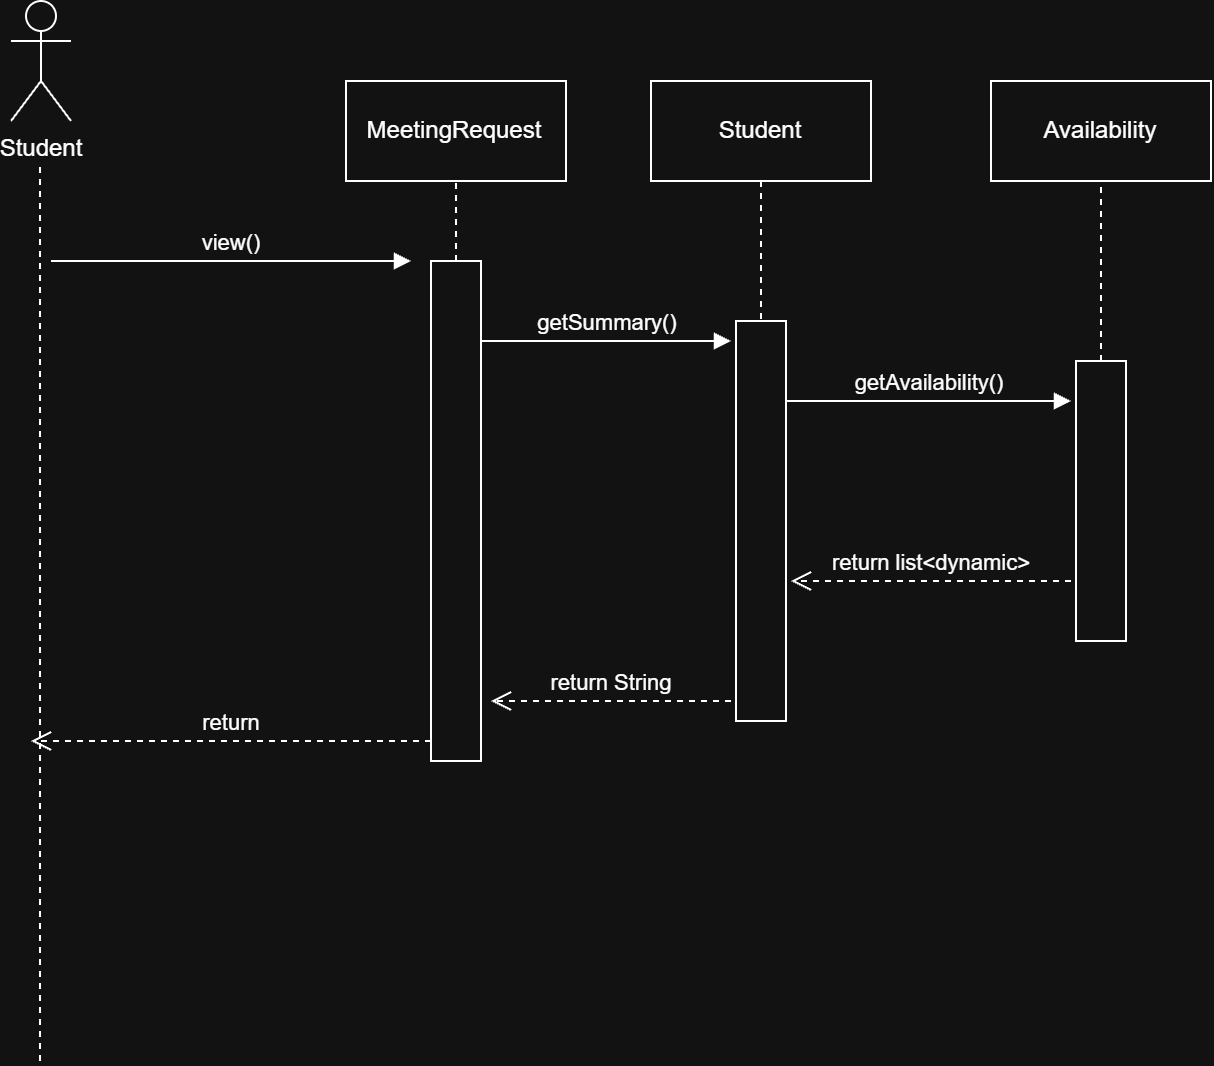

The diagram above was exported from draw.io. Its source (the exported page's mxGraphModel, read from the mxfile embedded in the PNG):
<mxGraphModel dx="1120" dy="661" grid="1" gridSize="10" guides="1" tooltips="1" connect="1" arrows="1" fold="1" page="1" pageScale="1" pageWidth="850" pageHeight="1100" math="0" shadow="0">
  <root>
    <mxCell id="0" />
    <mxCell id="1" parent="0" />
    <mxCell id="qAg-CB0qSN84ClCiXYV1-2" parent="1" style="shape=umlActor;verticalLabelPosition=bottom;verticalAlign=top;html=1;outlineConnect=0;" value="Student" vertex="1">
      <mxGeometry height="60" width="30" x="40" y="30" as="geometry" />
    </mxCell>
    <mxCell id="qAg-CB0qSN84ClCiXYV1-4" edge="1" parent="1" style="html=1;verticalAlign=bottom;endArrow=block;edgeStyle=sequenceEdgeStyle;libavoidRouting=0;curved=0;rounded=0;" value="view()">
      <mxGeometry relative="1" width="80" as="geometry">
        <mxPoint x="60" y="160" as="sourcePoint" />
        <mxPoint x="240" y="160" as="targetPoint" />
      </mxGeometry>
    </mxCell>
    <mxCell id="qAg-CB0qSN84ClCiXYV1-6" parent="1" style="html=1;whiteSpace=wrap;" value="MeetingRequest" vertex="1">
      <mxGeometry height="50" width="110" x="207.5" y="70" as="geometry" />
    </mxCell>
    <mxCell id="qAg-CB0qSN84ClCiXYV1-7" parent="1" style="rounded=0;whiteSpace=wrap;html=1;" value="" vertex="1">
      <mxGeometry height="250" width="25" x="250" y="160" as="geometry" />
    </mxCell>
    <mxCell id="qAg-CB0qSN84ClCiXYV1-10" edge="1" parent="1" style="html=1;verticalAlign=bottom;endArrow=block;edgeStyle=sequenceEdgeStyle;libavoidRouting=0;curved=0;rounded=0;" value="getSummary()">
      <mxGeometry relative="1" width="80" as="geometry">
        <mxPoint x="275" y="200" as="sourcePoint" />
        <mxPoint x="400" y="200" as="targetPoint" />
      </mxGeometry>
    </mxCell>
    <mxCell id="qAg-CB0qSN84ClCiXYV1-13" parent="1" style="html=1;whiteSpace=wrap;" value="Student" vertex="1">
      <mxGeometry height="50" width="110" x="360" y="70" as="geometry" />
    </mxCell>
    <mxCell id="qAg-CB0qSN84ClCiXYV1-15" parent="1" style="rounded=0;whiteSpace=wrap;html=1;" value="" vertex="1">
      <mxGeometry height="200" width="25" x="402.5" y="190" as="geometry" />
    </mxCell>
    <mxCell id="qAg-CB0qSN84ClCiXYV1-16" edge="1" parent="1" source="qAg-CB0qSN84ClCiXYV1-13" style="endArrow=none;dashed=1;html=1;rounded=0;entryX=0.5;entryY=0;entryDx=0;entryDy=0;exitX=0.5;exitY=1;exitDx=0;exitDy=0;" target="qAg-CB0qSN84ClCiXYV1-15" value="">
      <mxGeometry height="50" relative="1" width="50" as="geometry">
        <mxPoint x="450" y="90" as="sourcePoint" />
        <mxPoint x="490" y="220" as="targetPoint" />
      </mxGeometry>
    </mxCell>
    <mxCell id="qAg-CB0qSN84ClCiXYV1-18" edge="1" parent="1" style="html=1;verticalAlign=bottom;endArrow=block;edgeStyle=sequenceEdgeStyle;libavoidRouting=0;curved=0;rounded=0;" value="getAvailability()">
      <mxGeometry relative="1" width="80" as="geometry">
        <mxPoint x="427.5" y="230" as="sourcePoint" />
        <mxPoint x="570" y="230" as="targetPoint" />
      </mxGeometry>
    </mxCell>
    <mxCell id="qAg-CB0qSN84ClCiXYV1-19" parent="1" style="html=1;whiteSpace=wrap;" value="Availability" vertex="1">
      <mxGeometry height="50" width="110" x="530" y="70" as="geometry" />
    </mxCell>
    <mxCell id="qAg-CB0qSN84ClCiXYV1-20" parent="1" style="rounded=0;whiteSpace=wrap;html=1;" value="" vertex="1">
      <mxGeometry height="140" width="25" x="572.5" y="210" as="geometry" />
    </mxCell>
    <mxCell id="qAg-CB0qSN84ClCiXYV1-22" edge="1" parent="1" source="qAg-CB0qSN84ClCiXYV1-20" style="endArrow=none;dashed=1;html=1;rounded=0;entryX=0.5;entryY=1;entryDx=0;entryDy=0;exitX=0.5;exitY=0;exitDx=0;exitDy=0;" target="qAg-CB0qSN84ClCiXYV1-19" value="">
      <mxGeometry height="50" relative="1" width="50" as="geometry">
        <mxPoint x="400" y="340" as="sourcePoint" />
        <mxPoint x="450" y="290" as="targetPoint" />
      </mxGeometry>
    </mxCell>
    <mxCell id="qAg-CB0qSN84ClCiXYV1-23" edge="1" parent="1" style="html=1;verticalAlign=bottom;endArrow=open;dashed=1;endSize=8;edgeStyle=sequenceEdgeStyle;libavoidRouting=0;curved=0;rounded=0;" value="return list&amp;lt;dynamic&amp;gt;">
      <mxGeometry relative="1" as="geometry">
        <mxPoint x="570" y="320" as="sourcePoint" />
        <mxPoint x="430" y="320" as="targetPoint" />
      </mxGeometry>
    </mxCell>
    <mxCell id="qAg-CB0qSN84ClCiXYV1-24" edge="1" parent="1" style="html=1;verticalAlign=bottom;endArrow=open;dashed=1;endSize=8;edgeStyle=sequenceEdgeStyle;libavoidRouting=0;curved=0;rounded=0;" value="return String">
      <mxGeometry relative="1" as="geometry">
        <mxPoint x="400" y="380" as="sourcePoint" />
        <mxPoint x="280" y="380" as="targetPoint" />
      </mxGeometry>
    </mxCell>
    <mxCell id="qAg-CB0qSN84ClCiXYV1-26" edge="1" parent="1" style="html=1;verticalAlign=bottom;endArrow=open;dashed=1;endSize=8;edgeStyle=sequenceEdgeStyle;libavoidRouting=0;curved=0;rounded=0;" value="return">
      <mxGeometry relative="1" as="geometry">
        <mxPoint x="250" y="400" as="sourcePoint" />
        <mxPoint x="50" y="400" as="targetPoint" />
      </mxGeometry>
    </mxCell>
    <mxCell id="qAg-CB0qSN84ClCiXYV1-36" edge="1" parent="1" style="endArrow=none;dashed=1;html=1;rounded=0;" value="">
      <mxGeometry height="50" relative="1" width="50" as="geometry">
        <mxPoint x="54.5" y="560" as="sourcePoint" />
        <mxPoint x="54.5" y="110" as="targetPoint" />
      </mxGeometry>
    </mxCell>
    <mxCell id="qAg-CB0qSN84ClCiXYV1-37" edge="1" parent="1" source="qAg-CB0qSN84ClCiXYV1-7" style="endArrow=none;dashed=1;html=1;rounded=0;exitX=0.5;exitY=0;exitDx=0;exitDy=0;entryX=0.5;entryY=1;entryDx=0;entryDy=0;" target="qAg-CB0qSN84ClCiXYV1-6" value="">
      <mxGeometry height="50" relative="1" width="50" as="geometry">
        <mxPoint x="415" y="465" as="sourcePoint" />
        <mxPoint x="450" y="290" as="targetPoint" />
      </mxGeometry>
    </mxCell>
  </root>
</mxGraphModel>